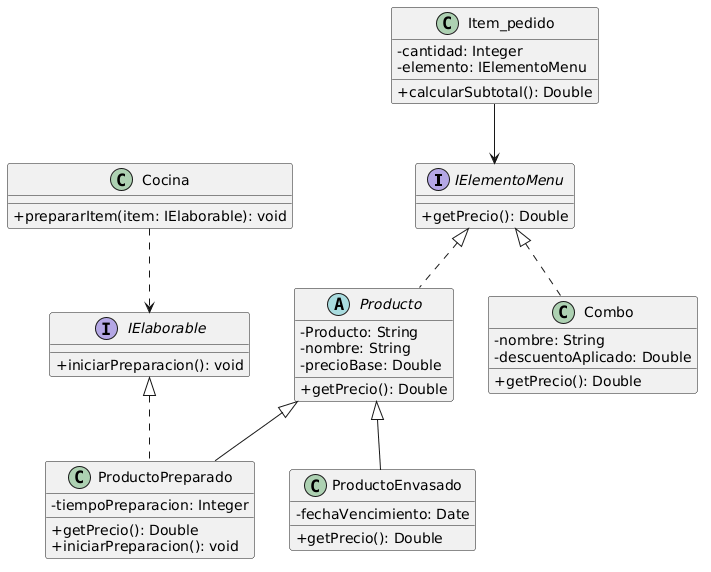

The diagram above was rendered by PlantUML. Its source (embedded in the PNG):
@startuml
skinparam classAttributeIconSize 0

interface IElementoMenu {
    + getPrecio(): Double
}

abstract class Producto implements IElementoMenu {
    - Producto: String
    - nombre: String
    - precioBase: Double
    + getPrecio(): Double
}

class ProductoEnvasado extends Producto {
    - fechaVencimiento: Date
    + getPrecio(): Double
}

interface IElaborable {
    + iniciarPreparacion(): void
}

class ProductoPreparado extends Producto implements IElaborable {
    - tiempoPreparacion: Integer
    + getPrecio(): Double
    + iniciarPreparacion(): void
}

class Combo implements IElementoMenu {
    - nombre: String
    - descuentoAplicado: Double
    + getPrecio(): Double
}

class Item_pedido {
    - cantidad: Integer
    - elemento: IElementoMenu
    + calcularSubtotal(): Double
}

class Cocina {
    + prepararItem(item: IElaborable): void
}

Item_pedido --> IElementoMenu
Cocina ..> IElaborable
@enduml